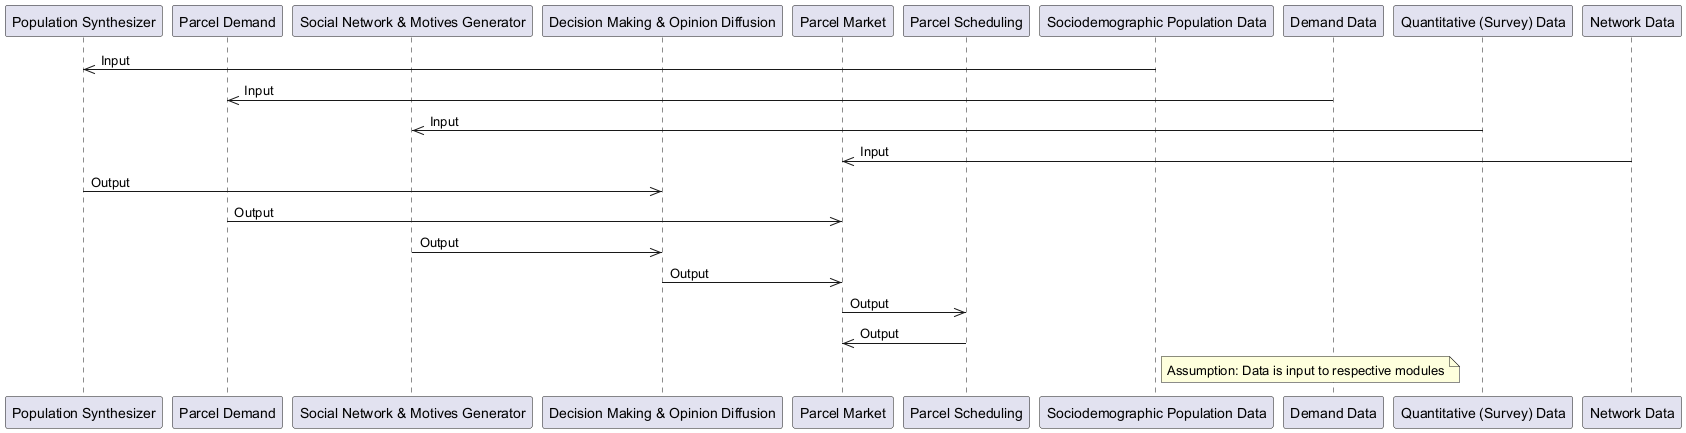

The diagram above was rendered by PlantUML. Its source (embedded in the PNG):
@startuml
participant PopulationSynthesizer as "Population Synthesizer"
participant ParcelDemand as "Parcel Demand"
participant SocialNetworkMotivesGenerator as "Social Network & Motives Generator"
participant DecisionMakingOpinionDiffusion as "Decision Making & Opinion Diffusion"
participant ParcelMarket as "Parcel Market"
participant ParcelScheduling as "Parcel Scheduling"

participant SociodemographicPopulationData as "Sociodemographic Population Data"
participant DemandData as "Demand Data"
participant QuantitativeSurveyData as "Quantitative (Survey) Data"
participant NetworkData as "Network Data"

SociodemographicPopulationData ->> PopulationSynthesizer: Input
DemandData ->> ParcelDemand: Input
QuantitativeSurveyData ->> SocialNetworkMotivesGenerator: Input
NetworkData ->> ParcelMarket: Input

PopulationSynthesizer ->> DecisionMakingOpinionDiffusion: Output
ParcelDemand ->> ParcelMarket: Output
SocialNetworkMotivesGenerator ->> DecisionMakingOpinionDiffusion: Output
DecisionMakingOpinionDiffusion ->> ParcelMarket: Output
ParcelMarket ->> ParcelScheduling: Output
ParcelScheduling ->> ParcelMarket: Output

note right of SociodemographicPopulationData: Assumption: Data is input to respective modules
@enduml